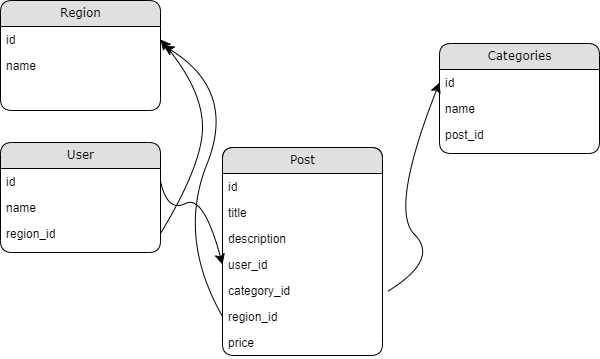

The diagram above was exported from draw.io. Its source (the exported page's mxGraphModel, read from the mxfile embedded in the PNG):
<mxGraphModel dx="1309" dy="1356" grid="0" gridSize="10" guides="1" tooltips="1" connect="1" arrows="1" fold="1" page="0" pageScale="1" pageWidth="850" pageHeight="1100" math="0" shadow="0">
  <root>
    <mxCell id="0" />
    <mxCell id="1" parent="0" />
    <mxCell id="tWOFz7EWHhk4SvWGC_su-5" value="User" style="swimlane;html=1;fontStyle=0;childLayout=stackLayout;horizontal=1;startSize=26;fillColor=#e0e0e0;horizontalStack=0;resizeParent=1;resizeLast=0;collapsible=1;marginBottom=0;swimlaneFillColor=#ffffff;align=center;rounded=1;shadow=0;comic=0;labelBackgroundColor=none;strokeWidth=1;fontFamily=Verdana;fontSize=12" vertex="1" parent="1">
      <mxGeometry x="-132" y="45" width="160" height="110" as="geometry" />
    </mxCell>
    <mxCell id="tWOFz7EWHhk4SvWGC_su-6" value="id" style="text;html=1;strokeColor=none;fillColor=none;spacingLeft=4;spacingRight=4;whiteSpace=wrap;overflow=hidden;rotatable=0;points=[[0,0.5],[1,0.5]];portConstraint=eastwest;" vertex="1" parent="tWOFz7EWHhk4SvWGC_su-5">
      <mxGeometry y="26" width="160" height="26" as="geometry" />
    </mxCell>
    <mxCell id="tWOFz7EWHhk4SvWGC_su-7" value="name" style="text;html=1;strokeColor=none;fillColor=none;spacingLeft=4;spacingRight=4;whiteSpace=wrap;overflow=hidden;rotatable=0;points=[[0,0.5],[1,0.5]];portConstraint=eastwest;" vertex="1" parent="tWOFz7EWHhk4SvWGC_su-5">
      <mxGeometry y="52" width="160" height="26" as="geometry" />
    </mxCell>
    <mxCell id="tWOFz7EWHhk4SvWGC_su-8" value="region_id" style="text;html=1;strokeColor=none;fillColor=none;spacingLeft=4;spacingRight=4;whiteSpace=wrap;overflow=hidden;rotatable=0;points=[[0,0.5],[1,0.5]];portConstraint=eastwest;" vertex="1" parent="tWOFz7EWHhk4SvWGC_su-5">
      <mxGeometry y="78" width="160" height="26" as="geometry" />
    </mxCell>
    <mxCell id="tWOFz7EWHhk4SvWGC_su-9" value="Region" style="swimlane;html=1;fontStyle=0;childLayout=stackLayout;horizontal=1;startSize=26;fillColor=#e0e0e0;horizontalStack=0;resizeParent=1;resizeLast=0;collapsible=1;marginBottom=0;swimlaneFillColor=#ffffff;align=center;rounded=1;shadow=0;comic=0;labelBackgroundColor=none;strokeWidth=1;fontFamily=Verdana;fontSize=12" vertex="1" parent="1">
      <mxGeometry x="-132" y="-97" width="160" height="110" as="geometry" />
    </mxCell>
    <mxCell id="tWOFz7EWHhk4SvWGC_su-10" value="id" style="text;html=1;strokeColor=none;fillColor=none;spacingLeft=4;spacingRight=4;whiteSpace=wrap;overflow=hidden;rotatable=0;points=[[0,0.5],[1,0.5]];portConstraint=eastwest;" vertex="1" parent="tWOFz7EWHhk4SvWGC_su-9">
      <mxGeometry y="26" width="160" height="26" as="geometry" />
    </mxCell>
    <mxCell id="tWOFz7EWHhk4SvWGC_su-11" value="name" style="text;html=1;strokeColor=none;fillColor=none;spacingLeft=4;spacingRight=4;whiteSpace=wrap;overflow=hidden;rotatable=0;points=[[0,0.5],[1,0.5]];portConstraint=eastwest;" vertex="1" parent="tWOFz7EWHhk4SvWGC_su-9">
      <mxGeometry y="52" width="160" height="26" as="geometry" />
    </mxCell>
    <mxCell id="tWOFz7EWHhk4SvWGC_su-13" value="" style="curved=1;endArrow=classic;html=1;rounded=0;fontSize=12;startSize=8;endSize=8;exitX=1;exitY=0.5;exitDx=0;exitDy=0;entryX=1;entryY=0.5;entryDx=0;entryDy=0;" edge="1" parent="1" source="tWOFz7EWHhk4SvWGC_su-8" target="tWOFz7EWHhk4SvWGC_su-10">
      <mxGeometry width="50" height="50" relative="1" as="geometry">
        <mxPoint x="38" y="115" as="sourcePoint" />
        <mxPoint x="88" y="65" as="targetPoint" />
        <Array as="points">
          <mxPoint x="71" y="65" />
          <mxPoint x="69" y="-9" />
        </Array>
      </mxGeometry>
    </mxCell>
    <mxCell id="tWOFz7EWHhk4SvWGC_su-14" value="Doctors" style="swimlane;html=1;fontStyle=0;childLayout=stackLayout;horizontal=1;startSize=26;fillColor=#e0e0e0;horizontalStack=0;resizeParent=1;resizeLast=0;collapsible=1;marginBottom=0;swimlaneFillColor=#ffffff;align=center;rounded=1;shadow=0;comic=0;labelBackgroundColor=none;strokeWidth=1;fontFamily=Verdana;fontSize=12" vertex="1" parent="1">
      <mxGeometry x="90" y="50" width="160" height="110" as="geometry" />
    </mxCell>
    <mxCell id="tWOFz7EWHhk4SvWGC_su-15" value="id" style="text;html=1;strokeColor=none;fillColor=none;spacingLeft=4;spacingRight=4;whiteSpace=wrap;overflow=hidden;rotatable=0;points=[[0,0.5],[1,0.5]];portConstraint=eastwest;" vertex="1" parent="tWOFz7EWHhk4SvWGC_su-14">
      <mxGeometry y="26" width="160" height="26" as="geometry" />
    </mxCell>
    <mxCell id="tWOFz7EWHhk4SvWGC_su-16" value="name" style="text;html=1;strokeColor=none;fillColor=none;spacingLeft=4;spacingRight=4;whiteSpace=wrap;overflow=hidden;rotatable=0;points=[[0,0.5],[1,0.5]];portConstraint=eastwest;" vertex="1" parent="tWOFz7EWHhk4SvWGC_su-14">
      <mxGeometry y="52" width="160" height="26" as="geometry" />
    </mxCell>
    <mxCell id="tWOFz7EWHhk4SvWGC_su-17" value="paitent_num" style="text;html=1;strokeColor=none;fillColor=none;spacingLeft=4;spacingRight=4;whiteSpace=wrap;overflow=hidden;rotatable=0;points=[[0,0.5],[1,0.5]];portConstraint=eastwest;" vertex="1" parent="tWOFz7EWHhk4SvWGC_su-14">
      <mxGeometry y="78" width="160" height="26" as="geometry" />
    </mxCell>
    <mxCell id="tWOFz7EWHhk4SvWGC_su-18" value="Post" style="swimlane;html=1;fontStyle=0;childLayout=stackLayout;horizontal=1;startSize=26;fillColor=#e0e0e0;horizontalStack=0;resizeParent=1;resizeLast=0;collapsible=1;marginBottom=0;swimlaneFillColor=#ffffff;align=center;rounded=1;shadow=0;comic=0;labelBackgroundColor=none;strokeWidth=1;fontFamily=Verdana;fontSize=12" vertex="1" parent="1">
      <mxGeometry x="90" y="50" width="160" height="208" as="geometry" />
    </mxCell>
    <mxCell id="tWOFz7EWHhk4SvWGC_su-19" value="id" style="text;html=1;strokeColor=none;fillColor=none;spacingLeft=4;spacingRight=4;whiteSpace=wrap;overflow=hidden;rotatable=0;points=[[0,0.5],[1,0.5]];portConstraint=eastwest;" vertex="1" parent="tWOFz7EWHhk4SvWGC_su-18">
      <mxGeometry y="26" width="160" height="26" as="geometry" />
    </mxCell>
    <mxCell id="tWOFz7EWHhk4SvWGC_su-20" value="title" style="text;html=1;strokeColor=none;fillColor=none;spacingLeft=4;spacingRight=4;whiteSpace=wrap;overflow=hidden;rotatable=0;points=[[0,0.5],[1,0.5]];portConstraint=eastwest;" vertex="1" parent="tWOFz7EWHhk4SvWGC_su-18">
      <mxGeometry y="52" width="160" height="26" as="geometry" />
    </mxCell>
    <mxCell id="tWOFz7EWHhk4SvWGC_su-21" value="description" style="text;html=1;strokeColor=none;fillColor=none;spacingLeft=4;spacingRight=4;whiteSpace=wrap;overflow=hidden;rotatable=0;points=[[0,0.5],[1,0.5]];portConstraint=eastwest;" vertex="1" parent="tWOFz7EWHhk4SvWGC_su-18">
      <mxGeometry y="78" width="160" height="26" as="geometry" />
    </mxCell>
    <mxCell id="tWOFz7EWHhk4SvWGC_su-23" value="user_id" style="text;html=1;strokeColor=none;fillColor=none;spacingLeft=4;spacingRight=4;whiteSpace=wrap;overflow=hidden;rotatable=0;points=[[0,0.5],[1,0.5]];portConstraint=eastwest;" vertex="1" parent="tWOFz7EWHhk4SvWGC_su-18">
      <mxGeometry y="104" width="160" height="26" as="geometry" />
    </mxCell>
    <mxCell id="tWOFz7EWHhk4SvWGC_su-24" value="category_id" style="text;html=1;strokeColor=none;fillColor=none;spacingLeft=4;spacingRight=4;whiteSpace=wrap;overflow=hidden;rotatable=0;points=[[0,0.5],[1,0.5]];portConstraint=eastwest;" vertex="1" parent="tWOFz7EWHhk4SvWGC_su-18">
      <mxGeometry y="130" width="160" height="26" as="geometry" />
    </mxCell>
    <mxCell id="tWOFz7EWHhk4SvWGC_su-32" value="region_id" style="text;html=1;strokeColor=none;fillColor=none;spacingLeft=4;spacingRight=4;whiteSpace=wrap;overflow=hidden;rotatable=0;points=[[0,0.5],[1,0.5]];portConstraint=eastwest;" vertex="1" parent="tWOFz7EWHhk4SvWGC_su-18">
      <mxGeometry y="156" width="160" height="26" as="geometry" />
    </mxCell>
    <mxCell id="tWOFz7EWHhk4SvWGC_su-31" value="price" style="text;html=1;strokeColor=none;fillColor=none;spacingLeft=4;spacingRight=4;whiteSpace=wrap;overflow=hidden;rotatable=0;points=[[0,0.5],[1,0.5]];portConstraint=eastwest;" vertex="1" parent="tWOFz7EWHhk4SvWGC_su-18">
      <mxGeometry y="182" width="160" height="26" as="geometry" />
    </mxCell>
    <mxCell id="tWOFz7EWHhk4SvWGC_su-25" value="" style="curved=1;endArrow=classic;html=1;rounded=0;fontSize=12;startSize=8;endSize=8;exitX=1;exitY=0.5;exitDx=0;exitDy=0;entryX=0;entryY=0.5;entryDx=0;entryDy=0;" edge="1" parent="1" source="tWOFz7EWHhk4SvWGC_su-6" target="tWOFz7EWHhk4SvWGC_su-23">
      <mxGeometry width="50" height="50" relative="1" as="geometry">
        <mxPoint x="133" y="90" as="sourcePoint" />
        <mxPoint x="183" y="40" as="targetPoint" />
        <Array as="points">
          <mxPoint x="35" y="115" />
          <mxPoint x="71" y="97" />
        </Array>
      </mxGeometry>
    </mxCell>
    <mxCell id="tWOFz7EWHhk4SvWGC_su-26" value="Categories" style="swimlane;html=1;fontStyle=0;childLayout=stackLayout;horizontal=1;startSize=26;fillColor=#e0e0e0;horizontalStack=0;resizeParent=1;resizeLast=0;collapsible=1;marginBottom=0;swimlaneFillColor=#ffffff;align=center;rounded=1;shadow=0;comic=0;labelBackgroundColor=none;strokeWidth=1;fontFamily=Verdana;fontSize=12" vertex="1" parent="1">
      <mxGeometry x="307" y="-54" width="160" height="110" as="geometry" />
    </mxCell>
    <mxCell id="tWOFz7EWHhk4SvWGC_su-27" value="id" style="text;html=1;strokeColor=none;fillColor=none;spacingLeft=4;spacingRight=4;whiteSpace=wrap;overflow=hidden;rotatable=0;points=[[0,0.5],[1,0.5]];portConstraint=eastwest;" vertex="1" parent="tWOFz7EWHhk4SvWGC_su-26">
      <mxGeometry y="26" width="160" height="26" as="geometry" />
    </mxCell>
    <mxCell id="tWOFz7EWHhk4SvWGC_su-28" value="name" style="text;html=1;strokeColor=none;fillColor=none;spacingLeft=4;spacingRight=4;whiteSpace=wrap;overflow=hidden;rotatable=0;points=[[0,0.5],[1,0.5]];portConstraint=eastwest;" vertex="1" parent="tWOFz7EWHhk4SvWGC_su-26">
      <mxGeometry y="52" width="160" height="26" as="geometry" />
    </mxCell>
    <mxCell id="tWOFz7EWHhk4SvWGC_su-29" value="post_id" style="text;html=1;strokeColor=none;fillColor=none;spacingLeft=4;spacingRight=4;whiteSpace=wrap;overflow=hidden;rotatable=0;points=[[0,0.5],[1,0.5]];portConstraint=eastwest;" vertex="1" parent="tWOFz7EWHhk4SvWGC_su-26">
      <mxGeometry y="78" width="160" height="26" as="geometry" />
    </mxCell>
    <mxCell id="tWOFz7EWHhk4SvWGC_su-34" value="" style="curved=1;endArrow=classic;html=1;rounded=0;fontSize=12;startSize=8;endSize=8;entryX=0;entryY=0.5;entryDx=0;entryDy=0;exitX=1.032;exitY=0.534;exitDx=0;exitDy=0;exitPerimeter=0;" edge="1" parent="1" source="tWOFz7EWHhk4SvWGC_su-24" target="tWOFz7EWHhk4SvWGC_su-27">
      <mxGeometry width="50" height="50" relative="1" as="geometry">
        <mxPoint x="257" y="162" as="sourcePoint" />
        <mxPoint x="307" y="112" as="targetPoint" />
        <Array as="points">
          <mxPoint x="307" y="162" />
          <mxPoint x="257" y="112" />
        </Array>
      </mxGeometry>
    </mxCell>
    <mxCell id="tWOFz7EWHhk4SvWGC_su-35" value="" style="curved=1;endArrow=classic;html=1;rounded=0;fontSize=12;startSize=8;endSize=8;exitX=0;exitY=0.5;exitDx=0;exitDy=0;" edge="1" parent="1" source="tWOFz7EWHhk4SvWGC_su-32">
      <mxGeometry width="50" height="50" relative="1" as="geometry">
        <mxPoint x="79" y="147" as="sourcePoint" />
        <mxPoint x="31" y="-52" as="targetPoint" />
        <Array as="points">
          <mxPoint x="45" y="140" />
          <mxPoint x="104" y="-7" />
        </Array>
      </mxGeometry>
    </mxCell>
  </root>
</mxGraphModel>